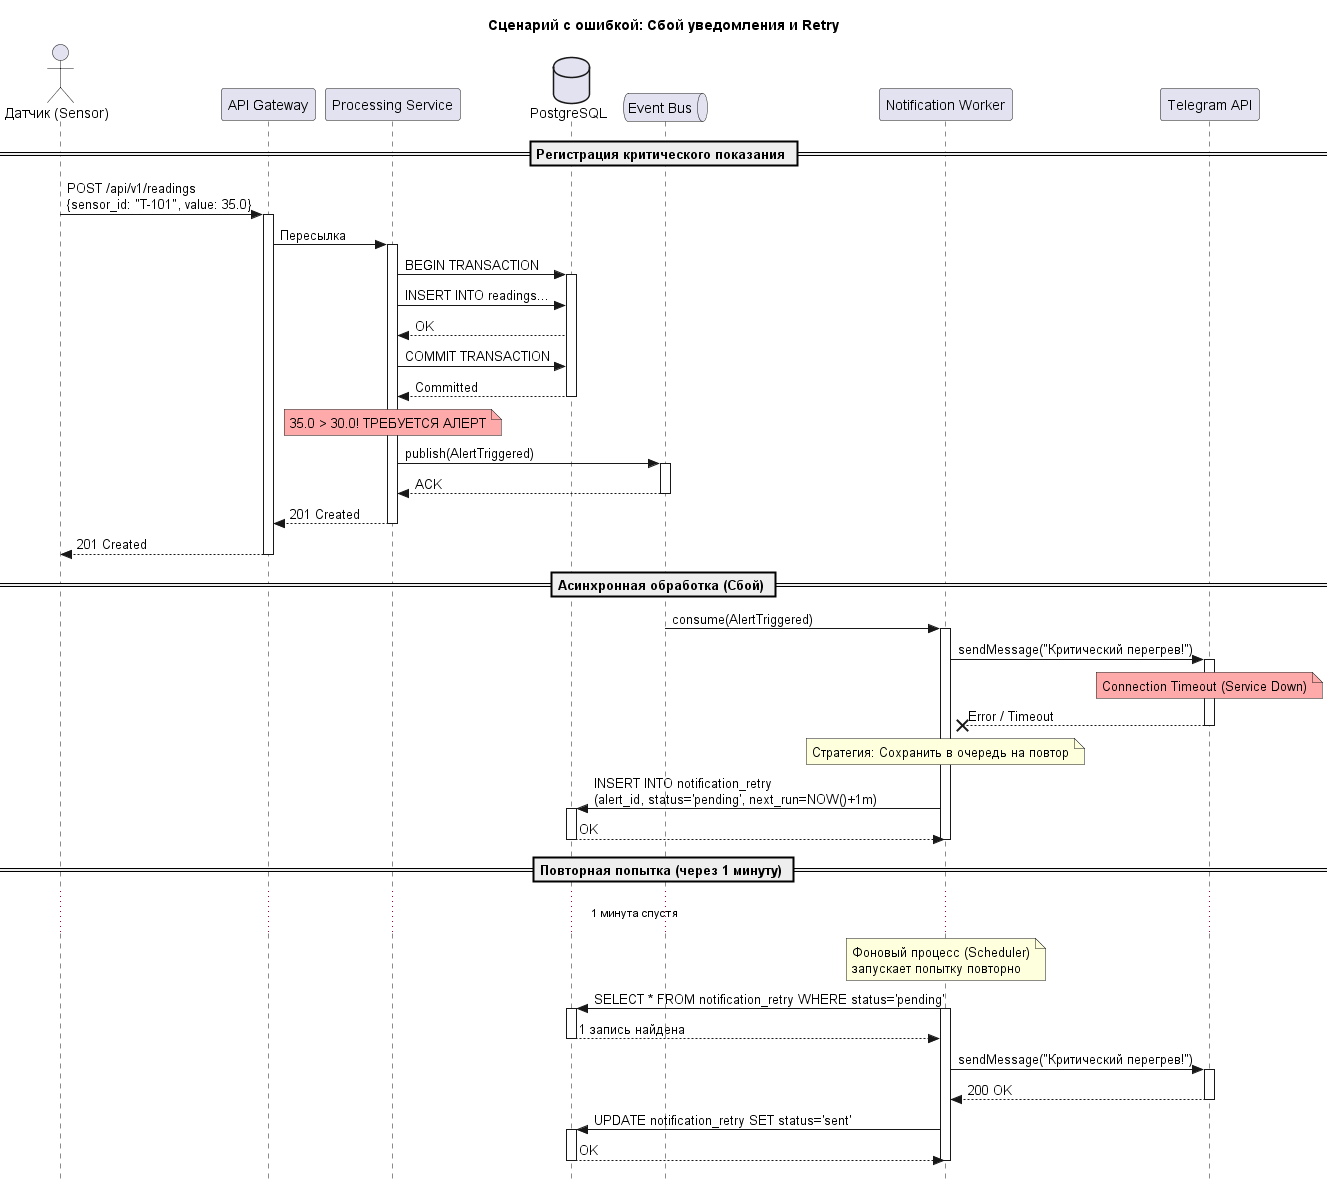

The diagram above was rendered by PlantUML. Its source (embedded in the PNG):
@startuml
title Сценарий с ошибкой: Сбой уведомления и Retry

skinparam Style strictuml

actor "Датчик (Sensor)" as Sensor
participant "API Gateway" as Gateway
participant "Processing Service" as ProcSvc
database "PostgreSQL" as DB
queue "Event Bus" as Bus
participant "Notification Worker" as Worker
participant "Telegram API" as TG

== Регистрация критического показания ==

Sensor -> Gateway: POST /api/v1/readings\n{sensor_id: "T-101", value: 35.0}
activate Gateway
Gateway -> ProcSvc: Пересылка
activate ProcSvc

ProcSvc -> DB: BEGIN TRANSACTION
activate DB
ProcSvc -> DB: INSERT INTO readings...
DB --> ProcSvc: OK
ProcSvc -> DB: COMMIT TRANSACTION
DB --> ProcSvc: Committed
deactivate DB

note over ProcSvc #FFAAAA: 35.0 > 30.0! ТРЕБУЕТСЯ АЛЕРТ

ProcSvc -> Bus: publish(AlertTriggered)
activate Bus
Bus --> ProcSvc: ACK
deactivate Bus

ProcSvc --> Gateway: 201 Created
deactivate ProcSvc
Gateway --> Sensor: 201 Created
deactivate Gateway

== Асинхронная обработка (Сбой) ==

Bus -> Worker: consume(AlertTriggered)
activate Worker

Worker -> TG: sendMessage("Критический перегрев!")
activate TG
note over TG #FFAAAA: Connection Timeout (Service Down)
TG --x Worker: Error / Timeout
deactivate TG

note over Worker: Стратегия: Сохранить в очередь на повтор

Worker -> DB: INSERT INTO notification_retry\n(alert_id, status='pending', next_run=NOW()+1m)
activate DB
DB --> Worker: OK
deactivate DB
deactivate Worker

== Повторная попытка (через 1 минуту) ==

... 1 минута спустя ...

note over Worker: Фоновый процесс (Scheduler)\nзапускает попытку повторно

Worker -> DB: SELECT * FROM notification_retry WHERE status='pending'
activate Worker
activate DB
DB --> Worker: 1 запись найденa
deactivate DB

Worker -> TG: sendMessage("Критический перегрев!")
activate TG
TG --> Worker: 200 OK
deactivate TG

Worker -> DB: UPDATE notification_retry SET status='sent'
activate DB
DB --> Worker: OK
deactivate DB
deactivate Worker

@enduml